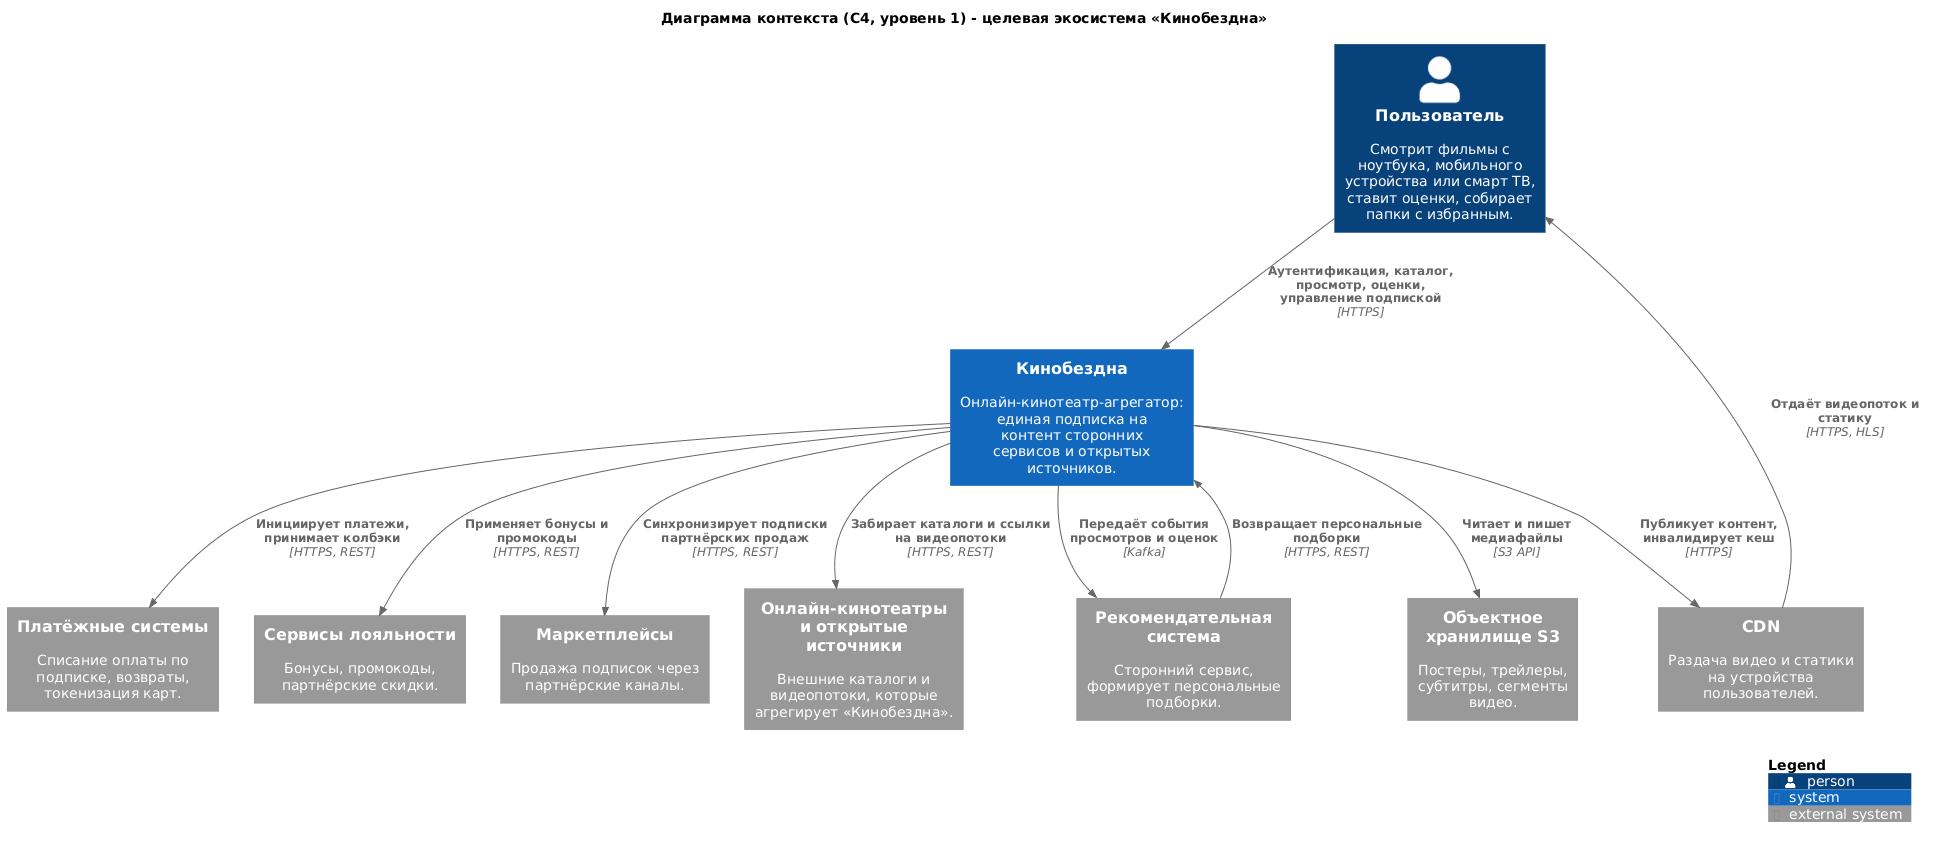

The diagram above was rendered by PlantUML. Its source (embedded in the PNG):
@startuml task1-c4-context-to-be
!include <C4/C4_Context>

title Диаграмма контекста (C4, уровень 1) - целевая экосистема «Кинобездна»

Person(viewer, "Пользователь", "Смотрит фильмы с ноутбука, мобильного устройства или смарт ТВ, ставит оценки, собирает папки с избранным.")

System(cinemaabyss, "Кинобездна", "Онлайн-кинотеатр-агрегатор: единая подписка на контент сторонних сервисов и открытых источников.")

System_Ext(payment, "Платёжные системы", "Списание оплаты по подписке, возвраты, токенизация карт.")
System_Ext(loyalty, "Сервисы лояльности", "Бонусы, промокоды, партнёрские скидки.")
System_Ext(marketplace, "Маркетплейсы", "Продажа подписок через партнёрские каналы.")
System_Ext(cinemas, "Онлайн-кинотеатры и открытые источники", "Внешние каталоги и видеопотоки, которые агрегирует «Кинобездна».")
System_Ext(recommender, "Рекомендательная система", "Сторонний сервис, формирует персональные подборки.")
System_Ext(storage, "Объектное хранилище S3", "Постеры, трейлеры, субтитры, сегменты видео.")
System_Ext(cdn, "CDN", "Раздача видео и статики на устройства пользователей.")

Rel(viewer, cinemaabyss, "Аутентификация, каталог, просмотр, оценки, управление подпиской", "HTTPS")
Rel(cdn, viewer, "Отдаёт видеопоток и статику", "HTTPS, HLS")

Rel(cinemaabyss, payment, "Инициирует платежи, принимает колбэки", "HTTPS, REST")
Rel(cinemaabyss, loyalty, "Применяет бонусы и промокоды", "HTTPS, REST")
Rel(cinemaabyss, marketplace, "Синхронизирует подписки партнёрских продаж", "HTTPS, REST")

Rel(cinemaabyss, cinemas, "Забирает каталоги и ссылки на видеопотоки", "HTTPS, REST")
Rel(cinemaabyss, storage, "Читает и пишет медиафайлы", "S3 API")
Rel(cinemaabyss, cdn, "Публикует контент, инвалидирует кеш", "HTTPS")

Rel(cinemaabyss, recommender, "Передаёт события просмотров и оценок", "Kafka")
Rel(recommender, cinemaabyss, "Возвращает персональные подборки", "HTTPS, REST")

SHOW_LEGEND()
@enduml